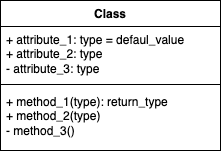

The diagram above was exported from draw.io. Its source (the exported page's mxGraphModel, read from the mxfile embedded in the PNG):
<mxGraphModel dx="731" dy="469" grid="1" gridSize="10" guides="1" tooltips="1" connect="1" arrows="1" fold="1" page="1" pageScale="1" pageWidth="850" pageHeight="1100" math="0" shadow="0">
  <root>
    <mxCell id="0" />
    <mxCell id="1" parent="0" />
    <mxCell id="64m5kenoEl0BOBqUSDII-1" value="Class" style="swimlane;fontStyle=1;align=center;verticalAlign=top;childLayout=stackLayout;horizontal=1;startSize=26;horizontalStack=0;resizeParent=1;resizeParentMax=0;resizeLast=0;collapsible=1;marginBottom=0;whiteSpace=wrap;html=1;" vertex="1" parent="1">
      <mxGeometry x="300" y="250" width="220" height="150" as="geometry" />
    </mxCell>
    <mxCell id="64m5kenoEl0BOBqUSDII-2" value="+ attribute_1: type = defaul_value&lt;div&gt;+ attribute_2: type&lt;/div&gt;&lt;div&gt;- attribute_3: type&lt;br&gt;&lt;/div&gt;" style="text;strokeColor=none;fillColor=none;align=left;verticalAlign=top;spacingLeft=4;spacingRight=4;overflow=hidden;rotatable=0;points=[[0,0.5],[1,0.5]];portConstraint=eastwest;whiteSpace=wrap;html=1;" vertex="1" parent="64m5kenoEl0BOBqUSDII-1">
      <mxGeometry y="26" width="220" height="54" as="geometry" />
    </mxCell>
    <mxCell id="64m5kenoEl0BOBqUSDII-3" value="" style="line;strokeWidth=1;fillColor=none;align=left;verticalAlign=middle;spacingTop=-1;spacingLeft=3;spacingRight=3;rotatable=0;labelPosition=right;points=[];portConstraint=eastwest;strokeColor=inherit;" vertex="1" parent="64m5kenoEl0BOBqUSDII-1">
      <mxGeometry y="80" width="220" height="8" as="geometry" />
    </mxCell>
    <mxCell id="64m5kenoEl0BOBqUSDII-4" value="+ method_1(type): return_type&lt;div&gt;+ method_2(type)&lt;/div&gt;&lt;div&gt;- method_3()&lt;br&gt;&lt;div&gt;&lt;br&gt;&lt;/div&gt;&lt;/div&gt;" style="text;strokeColor=none;fillColor=none;align=left;verticalAlign=top;spacingLeft=4;spacingRight=4;overflow=hidden;rotatable=0;points=[[0,0.5],[1,0.5]];portConstraint=eastwest;whiteSpace=wrap;html=1;" vertex="1" parent="64m5kenoEl0BOBqUSDII-1">
      <mxGeometry y="88" width="220" height="62" as="geometry" />
    </mxCell>
  </root>
</mxGraphModel>